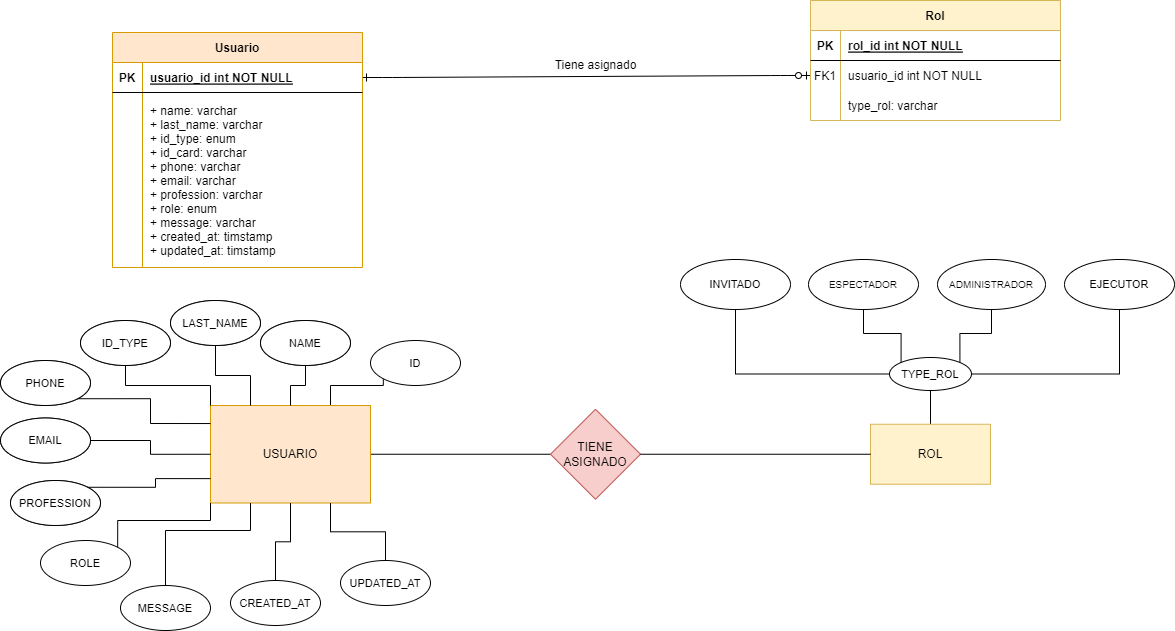

The diagram above was exported from draw.io. Its source (the exported page's mxGraphModel, read from the mxfile embedded in the PNG):
<mxGraphModel dx="1434" dy="739" grid="0" gridSize="10" guides="1" tooltips="1" connect="1" arrows="1" fold="1" page="0" pageScale="1" pageWidth="850" pageHeight="1100" math="0" shadow="0" extFonts="Permanent Marker^https://fonts.googleapis.com/css?family=Permanent+Marker">
  <root>
    <mxCell id="0" />
    <mxCell id="1" parent="0" />
    <mxCell id="C-vyLk0tnHw3VtMMgP7b-1" value="" style="edgeStyle=entityRelationEdgeStyle;endArrow=ERzeroToOne;startArrow=ERone;endFill=0;startFill=0;" parent="1" source="C-vyLk0tnHw3VtMMgP7b-24" target="C-vyLk0tnHw3VtMMgP7b-6" edge="1">
      <mxGeometry width="100" height="100" relative="1" as="geometry">
        <mxPoint x="550" y="715" as="sourcePoint" />
        <mxPoint x="650" y="615" as="targetPoint" />
      </mxGeometry>
    </mxCell>
    <mxCell id="C-vyLk0tnHw3VtMMgP7b-2" value="Rol" style="shape=table;startSize=30;container=1;collapsible=1;childLayout=tableLayout;fixedRows=1;rowLines=0;fontStyle=1;align=center;resizeLast=1;fillColor=#fff2cc;strokeColor=#d6b656;" parent="1" vertex="1">
      <mxGeometry x="840" y="100" width="250" height="120" as="geometry" />
    </mxCell>
    <mxCell id="C-vyLk0tnHw3VtMMgP7b-3" value="" style="shape=partialRectangle;collapsible=0;dropTarget=0;pointerEvents=0;fillColor=none;points=[[0,0.5],[1,0.5]];portConstraint=eastwest;top=0;left=0;right=0;bottom=1;" parent="C-vyLk0tnHw3VtMMgP7b-2" vertex="1">
      <mxGeometry y="30" width="250" height="30" as="geometry" />
    </mxCell>
    <mxCell id="C-vyLk0tnHw3VtMMgP7b-4" value="PK" style="shape=partialRectangle;overflow=hidden;connectable=0;fillColor=none;top=0;left=0;bottom=0;right=0;fontStyle=1;" parent="C-vyLk0tnHw3VtMMgP7b-3" vertex="1">
      <mxGeometry width="30" height="30" as="geometry">
        <mxRectangle width="30" height="30" as="alternateBounds" />
      </mxGeometry>
    </mxCell>
    <mxCell id="C-vyLk0tnHw3VtMMgP7b-5" value="rol_id int NOT NULL " style="shape=partialRectangle;overflow=hidden;connectable=0;fillColor=none;top=0;left=0;bottom=0;right=0;align=left;spacingLeft=6;fontStyle=5;" parent="C-vyLk0tnHw3VtMMgP7b-3" vertex="1">
      <mxGeometry x="30" width="220" height="30" as="geometry">
        <mxRectangle width="220" height="30" as="alternateBounds" />
      </mxGeometry>
    </mxCell>
    <mxCell id="C-vyLk0tnHw3VtMMgP7b-6" value="" style="shape=partialRectangle;collapsible=0;dropTarget=0;pointerEvents=0;fillColor=none;points=[[0,0.5],[1,0.5]];portConstraint=eastwest;top=0;left=0;right=0;bottom=0;" parent="C-vyLk0tnHw3VtMMgP7b-2" vertex="1">
      <mxGeometry y="60" width="250" height="30" as="geometry" />
    </mxCell>
    <mxCell id="C-vyLk0tnHw3VtMMgP7b-7" value="FK1" style="shape=partialRectangle;overflow=hidden;connectable=0;fillColor=none;top=0;left=0;bottom=0;right=0;" parent="C-vyLk0tnHw3VtMMgP7b-6" vertex="1">
      <mxGeometry width="30" height="30" as="geometry">
        <mxRectangle width="30" height="30" as="alternateBounds" />
      </mxGeometry>
    </mxCell>
    <mxCell id="C-vyLk0tnHw3VtMMgP7b-8" value="usuario_id int NOT NULL" style="shape=partialRectangle;overflow=hidden;connectable=0;fillColor=none;top=0;left=0;bottom=0;right=0;align=left;spacingLeft=6;" parent="C-vyLk0tnHw3VtMMgP7b-6" vertex="1">
      <mxGeometry x="30" width="220" height="30" as="geometry">
        <mxRectangle width="220" height="30" as="alternateBounds" />
      </mxGeometry>
    </mxCell>
    <mxCell id="C-vyLk0tnHw3VtMMgP7b-9" value="" style="shape=partialRectangle;collapsible=0;dropTarget=0;pointerEvents=0;fillColor=none;points=[[0,0.5],[1,0.5]];portConstraint=eastwest;top=0;left=0;right=0;bottom=0;" parent="C-vyLk0tnHw3VtMMgP7b-2" vertex="1">
      <mxGeometry y="90" width="250" height="30" as="geometry" />
    </mxCell>
    <mxCell id="C-vyLk0tnHw3VtMMgP7b-10" value="" style="shape=partialRectangle;overflow=hidden;connectable=0;fillColor=none;top=0;left=0;bottom=0;right=0;" parent="C-vyLk0tnHw3VtMMgP7b-9" vertex="1">
      <mxGeometry width="30" height="30" as="geometry">
        <mxRectangle width="30" height="30" as="alternateBounds" />
      </mxGeometry>
    </mxCell>
    <mxCell id="C-vyLk0tnHw3VtMMgP7b-11" value="type_rol: varchar" style="shape=partialRectangle;overflow=hidden;connectable=0;fillColor=none;top=0;left=0;bottom=0;right=0;align=left;spacingLeft=6;" parent="C-vyLk0tnHw3VtMMgP7b-9" vertex="1">
      <mxGeometry x="30" width="220" height="30" as="geometry">
        <mxRectangle width="220" height="30" as="alternateBounds" />
      </mxGeometry>
    </mxCell>
    <mxCell id="C-vyLk0tnHw3VtMMgP7b-23" value="Usuario" style="shape=table;startSize=30;container=1;collapsible=1;childLayout=tableLayout;fixedRows=1;rowLines=0;fontStyle=1;align=center;resizeLast=1;fillColor=#ffe6cc;strokeColor=#d79b00;" parent="1" vertex="1">
      <mxGeometry x="142" y="132" width="250" height="235" as="geometry" />
    </mxCell>
    <mxCell id="C-vyLk0tnHw3VtMMgP7b-24" value="" style="shape=partialRectangle;collapsible=0;dropTarget=0;pointerEvents=0;fillColor=none;points=[[0,0.5],[1,0.5]];portConstraint=eastwest;top=0;left=0;right=0;bottom=1;" parent="C-vyLk0tnHw3VtMMgP7b-23" vertex="1">
      <mxGeometry y="30" width="250" height="30" as="geometry" />
    </mxCell>
    <mxCell id="C-vyLk0tnHw3VtMMgP7b-25" value="PK" style="shape=partialRectangle;overflow=hidden;connectable=0;fillColor=none;top=0;left=0;bottom=0;right=0;fontStyle=1;" parent="C-vyLk0tnHw3VtMMgP7b-24" vertex="1">
      <mxGeometry width="30" height="30" as="geometry">
        <mxRectangle width="30" height="30" as="alternateBounds" />
      </mxGeometry>
    </mxCell>
    <mxCell id="C-vyLk0tnHw3VtMMgP7b-26" value="usuario_id int NOT NULL " style="shape=partialRectangle;overflow=hidden;connectable=0;fillColor=none;top=0;left=0;bottom=0;right=0;align=left;spacingLeft=6;fontStyle=5;" parent="C-vyLk0tnHw3VtMMgP7b-24" vertex="1">
      <mxGeometry x="30" width="220" height="30" as="geometry">
        <mxRectangle width="220" height="30" as="alternateBounds" />
      </mxGeometry>
    </mxCell>
    <mxCell id="C-vyLk0tnHw3VtMMgP7b-27" value="" style="shape=partialRectangle;collapsible=0;dropTarget=0;pointerEvents=0;fillColor=none;points=[[0,0.5],[1,0.5]];portConstraint=eastwest;top=0;left=0;right=0;bottom=0;" parent="C-vyLk0tnHw3VtMMgP7b-23" vertex="1">
      <mxGeometry y="60" width="250" height="175" as="geometry" />
    </mxCell>
    <mxCell id="C-vyLk0tnHw3VtMMgP7b-28" value="" style="shape=partialRectangle;overflow=hidden;connectable=0;fillColor=none;top=0;left=0;bottom=0;right=0;" parent="C-vyLk0tnHw3VtMMgP7b-27" vertex="1">
      <mxGeometry width="30" height="175" as="geometry">
        <mxRectangle width="30" height="175" as="alternateBounds" />
      </mxGeometry>
    </mxCell>
    <mxCell id="C-vyLk0tnHw3VtMMgP7b-29" value="+ name: varchar&#10;+ last_name: varchar&#10;+ id_type: enum&#10;+ id_card: varchar&#10;+ phone: varchar&#10;+ email: varchar&#10;+ profession: varchar&#10;+ role: enum&#10;+ message: varchar&#10;+ created_at: timstamp&#10;+ updated_at: timstamp" style="shape=partialRectangle;overflow=hidden;connectable=0;fillColor=none;top=0;left=0;bottom=0;right=0;align=left;spacingLeft=6;" parent="C-vyLk0tnHw3VtMMgP7b-27" vertex="1">
      <mxGeometry x="30" width="220" height="175" as="geometry">
        <mxRectangle width="220" height="175" as="alternateBounds" />
      </mxGeometry>
    </mxCell>
    <mxCell id="FXkIsEb8e4uUQHtMr3lO-3" value="Tiene asignado" style="text;html=1;align=center;verticalAlign=middle;resizable=0;points=[];autosize=1;strokeColor=none;fillColor=none;" parent="1" vertex="1">
      <mxGeometry x="570" y="150" width="110" height="30" as="geometry" />
    </mxCell>
    <mxCell id="FXkIsEb8e4uUQHtMr3lO-9" style="edgeStyle=orthogonalEdgeStyle;rounded=0;orthogonalLoop=1;jettySize=auto;html=1;exitX=1;exitY=0.5;exitDx=0;exitDy=0;endArrow=none;endFill=0;" parent="1" source="FXkIsEb8e4uUQHtMr3lO-6" target="FXkIsEb8e4uUQHtMr3lO-8" edge="1">
      <mxGeometry relative="1" as="geometry" />
    </mxCell>
    <mxCell id="FXkIsEb8e4uUQHtMr3lO-29" style="edgeStyle=orthogonalEdgeStyle;rounded=0;orthogonalLoop=1;jettySize=auto;html=1;exitX=0.75;exitY=0;exitDx=0;exitDy=0;entryX=0;entryY=1;entryDx=0;entryDy=0;endArrow=none;endFill=0;" parent="1" source="FXkIsEb8e4uUQHtMr3lO-6" target="FXkIsEb8e4uUQHtMr3lO-28" edge="1">
      <mxGeometry relative="1" as="geometry" />
    </mxCell>
    <mxCell id="FXkIsEb8e4uUQHtMr3lO-6" value="USUARIO" style="rounded=0;whiteSpace=wrap;html=1;fillColor=#ffe6cc;strokeColor=#d79b00;" parent="1" vertex="1">
      <mxGeometry x="240" y="505" width="160" height="97.5" as="geometry" />
    </mxCell>
    <mxCell id="FXkIsEb8e4uUQHtMr3lO-47" style="edgeStyle=orthogonalEdgeStyle;rounded=0;orthogonalLoop=1;jettySize=auto;html=1;endArrow=none;endFill=0;exitX=1;exitY=0;exitDx=0;exitDy=0;" parent="1" source="FXkIsEb8e4uUQHtMr3lO-44" target="FXkIsEb8e4uUQHtMr3lO-43" edge="1">
      <mxGeometry relative="1" as="geometry">
        <mxPoint x="929" y="394" as="sourcePoint" />
      </mxGeometry>
    </mxCell>
    <mxCell id="FXkIsEb8e4uUQHtMr3lO-48" style="edgeStyle=orthogonalEdgeStyle;rounded=0;orthogonalLoop=1;jettySize=auto;html=1;exitX=0.5;exitY=0;exitDx=0;exitDy=0;endArrow=none;endFill=0;" parent="1" source="FXkIsEb8e4uUQHtMr3lO-7" target="FXkIsEb8e4uUQHtMr3lO-44" edge="1">
      <mxGeometry relative="1" as="geometry" />
    </mxCell>
    <mxCell id="FXkIsEb8e4uUQHtMr3lO-49" style="edgeStyle=orthogonalEdgeStyle;rounded=0;orthogonalLoop=1;jettySize=auto;html=1;exitX=0;exitY=0.5;exitDx=0;exitDy=0;endArrow=none;endFill=0;" parent="1" source="FXkIsEb8e4uUQHtMr3lO-44" target="FXkIsEb8e4uUQHtMr3lO-46" edge="1">
      <mxGeometry relative="1" as="geometry" />
    </mxCell>
    <mxCell id="FXkIsEb8e4uUQHtMr3lO-50" style="edgeStyle=orthogonalEdgeStyle;rounded=0;orthogonalLoop=1;jettySize=auto;html=1;exitX=1;exitY=0.5;exitDx=0;exitDy=0;endArrow=none;endFill=0;" parent="1" source="FXkIsEb8e4uUQHtMr3lO-44" target="FXkIsEb8e4uUQHtMr3lO-45" edge="1">
      <mxGeometry relative="1" as="geometry" />
    </mxCell>
    <mxCell id="FXkIsEb8e4uUQHtMr3lO-7" value="ROL" style="rounded=0;whiteSpace=wrap;html=1;fillColor=#fff2cc;strokeColor=#d6b656;" parent="1" vertex="1">
      <mxGeometry x="900" y="523.75" width="120" height="60" as="geometry" />
    </mxCell>
    <mxCell id="FXkIsEb8e4uUQHtMr3lO-8" value="TIENE ASIGNADO" style="rhombus;whiteSpace=wrap;html=1;fillColor=#f8cecc;strokeColor=#b85450;" parent="1" vertex="1">
      <mxGeometry x="580" y="508.75" width="90" height="90" as="geometry" />
    </mxCell>
    <mxCell id="FXkIsEb8e4uUQHtMr3lO-10" style="edgeStyle=orthogonalEdgeStyle;rounded=0;orthogonalLoop=1;jettySize=auto;html=1;exitX=0;exitY=0.5;exitDx=0;exitDy=0;endArrow=none;endFill=0;entryX=1;entryY=0.5;entryDx=0;entryDy=0;" parent="1" source="FXkIsEb8e4uUQHtMr3lO-7" target="FXkIsEb8e4uUQHtMr3lO-8" edge="1">
      <mxGeometry relative="1" as="geometry">
        <mxPoint x="330" y="535" as="sourcePoint" />
        <mxPoint x="420" y="535" as="targetPoint" />
      </mxGeometry>
    </mxCell>
    <mxCell id="FXkIsEb8e4uUQHtMr3lO-11" value="LAST_NAME" style="ellipse;whiteSpace=wrap;html=1;" parent="1" vertex="1">
      <mxGeometry x="200" y="400" width="90" height="45" as="geometry" />
    </mxCell>
    <mxCell id="FXkIsEb8e4uUQHtMr3lO-12" value="ID_TYPE" style="ellipse;whiteSpace=wrap;html=1;" parent="1" vertex="1">
      <mxGeometry x="110" y="420" width="90" height="45" as="geometry" />
    </mxCell>
    <mxCell id="FXkIsEb8e4uUQHtMr3lO-13" value="PHONE" style="ellipse;whiteSpace=wrap;html=1;" parent="1" vertex="1">
      <mxGeometry x="30" y="460" width="90" height="45" as="geometry" />
    </mxCell>
    <mxCell id="FXkIsEb8e4uUQHtMr3lO-14" value="EMAIL" style="ellipse;whiteSpace=wrap;html=1;" parent="1" vertex="1">
      <mxGeometry x="30" y="517.5" width="90" height="45" as="geometry" />
    </mxCell>
    <mxCell id="FXkIsEb8e4uUQHtMr3lO-15" value="PROFESSION" style="ellipse;whiteSpace=wrap;html=1;" parent="1" vertex="1">
      <mxGeometry x="40" y="580" width="90" height="45" as="geometry" />
    </mxCell>
    <mxCell id="FXkIsEb8e4uUQHtMr3lO-16" value="NAME" style="ellipse;whiteSpace=wrap;html=1;" parent="1" vertex="1">
      <mxGeometry x="290" y="420" width="90" height="45" as="geometry" />
    </mxCell>
    <mxCell id="FXkIsEb8e4uUQHtMr3lO-18" value="ROLE" style="ellipse;whiteSpace=wrap;html=1;fontSize=11;" parent="1" vertex="1">
      <mxGeometry x="70" y="640" width="90" height="45" as="geometry" />
    </mxCell>
    <mxCell id="FXkIsEb8e4uUQHtMr3lO-19" value="MESSAGE" style="ellipse;whiteSpace=wrap;html=1;fontSize=11;" parent="1" vertex="1">
      <mxGeometry x="150" y="685" width="90" height="45" as="geometry" />
    </mxCell>
    <mxCell id="FXkIsEb8e4uUQHtMr3lO-41" style="edgeStyle=orthogonalEdgeStyle;rounded=0;orthogonalLoop=1;jettySize=auto;html=1;exitX=0.5;exitY=0;exitDx=0;exitDy=0;entryX=0.5;entryY=1;entryDx=0;entryDy=0;endArrow=none;endFill=0;" parent="1" source="FXkIsEb8e4uUQHtMr3lO-20" target="FXkIsEb8e4uUQHtMr3lO-6" edge="1">
      <mxGeometry relative="1" as="geometry" />
    </mxCell>
    <mxCell id="FXkIsEb8e4uUQHtMr3lO-20" value="CREATED_AT" style="ellipse;whiteSpace=wrap;html=1;fontSize=11;" parent="1" vertex="1">
      <mxGeometry x="260" y="680" width="90" height="45" as="geometry" />
    </mxCell>
    <mxCell id="FXkIsEb8e4uUQHtMr3lO-42" style="edgeStyle=orthogonalEdgeStyle;rounded=0;orthogonalLoop=1;jettySize=auto;html=1;exitX=0.5;exitY=0;exitDx=0;exitDy=0;entryX=0.75;entryY=1;entryDx=0;entryDy=0;endArrow=none;endFill=0;" parent="1" source="FXkIsEb8e4uUQHtMr3lO-21" target="FXkIsEb8e4uUQHtMr3lO-6" edge="1">
      <mxGeometry relative="1" as="geometry" />
    </mxCell>
    <mxCell id="FXkIsEb8e4uUQHtMr3lO-21" value="UPDATED_AT" style="ellipse;whiteSpace=wrap;html=1;fontSize=11;" parent="1" vertex="1">
      <mxGeometry x="370" y="660" width="90" height="45" as="geometry" />
    </mxCell>
    <mxCell id="FXkIsEb8e4uUQHtMr3lO-22" value="NAME" style="ellipse;whiteSpace=wrap;html=1;fontSize=11;" parent="1" vertex="1">
      <mxGeometry x="290" y="420" width="90" height="45" as="geometry" />
    </mxCell>
    <mxCell id="FXkIsEb8e4uUQHtMr3lO-23" value="LAST_NAME" style="ellipse;whiteSpace=wrap;html=1;fontSize=11;" parent="1" vertex="1">
      <mxGeometry x="200" y="400" width="90" height="45" as="geometry" />
    </mxCell>
    <mxCell id="FXkIsEb8e4uUQHtMr3lO-24" value="ID_TYPE" style="ellipse;whiteSpace=wrap;html=1;fontSize=11;" parent="1" vertex="1">
      <mxGeometry x="110" y="420" width="90" height="45" as="geometry" />
    </mxCell>
    <mxCell id="FXkIsEb8e4uUQHtMr3lO-25" value="PHONE" style="ellipse;whiteSpace=wrap;html=1;fontSize=11;" parent="1" vertex="1">
      <mxGeometry x="30" y="460" width="90" height="45" as="geometry" />
    </mxCell>
    <mxCell id="FXkIsEb8e4uUQHtMr3lO-26" value="EMAIL" style="ellipse;whiteSpace=wrap;html=1;fontSize=11;" parent="1" vertex="1">
      <mxGeometry x="30" y="517.5" width="90" height="45" as="geometry" />
    </mxCell>
    <mxCell id="FXkIsEb8e4uUQHtMr3lO-27" value="PROFESSION" style="ellipse;whiteSpace=wrap;html=1;fontSize=11;" parent="1" vertex="1">
      <mxGeometry x="40" y="580" width="90" height="45" as="geometry" />
    </mxCell>
    <mxCell id="FXkIsEb8e4uUQHtMr3lO-28" value="ID" style="ellipse;whiteSpace=wrap;html=1;fontSize=11;" parent="1" vertex="1">
      <mxGeometry x="400" y="440" width="90" height="45" as="geometry" />
    </mxCell>
    <mxCell id="FXkIsEb8e4uUQHtMr3lO-30" style="edgeStyle=orthogonalEdgeStyle;rounded=0;orthogonalLoop=1;jettySize=auto;html=1;exitX=0.5;exitY=0;exitDx=0;exitDy=0;entryX=0.5;entryY=1;entryDx=0;entryDy=0;endArrow=none;endFill=0;" parent="1" source="FXkIsEb8e4uUQHtMr3lO-6" target="FXkIsEb8e4uUQHtMr3lO-22" edge="1">
      <mxGeometry relative="1" as="geometry">
        <mxPoint x="260" y="492" as="sourcePoint" />
        <mxPoint x="313" y="465" as="targetPoint" />
      </mxGeometry>
    </mxCell>
    <mxCell id="FXkIsEb8e4uUQHtMr3lO-32" style="edgeStyle=orthogonalEdgeStyle;rounded=0;orthogonalLoop=1;jettySize=auto;html=1;exitX=0.25;exitY=0;exitDx=0;exitDy=0;entryX=0.5;entryY=1;entryDx=0;entryDy=0;endArrow=none;endFill=0;" parent="1" source="FXkIsEb8e4uUQHtMr3lO-6" target="FXkIsEb8e4uUQHtMr3lO-23" edge="1">
      <mxGeometry relative="1" as="geometry">
        <mxPoint x="330" y="515" as="sourcePoint" />
        <mxPoint x="345" y="475" as="targetPoint" />
      </mxGeometry>
    </mxCell>
    <mxCell id="FXkIsEb8e4uUQHtMr3lO-33" style="edgeStyle=orthogonalEdgeStyle;rounded=0;orthogonalLoop=1;jettySize=auto;html=1;exitX=0;exitY=0;exitDx=0;exitDy=0;entryX=0.5;entryY=1;entryDx=0;entryDy=0;endArrow=none;endFill=0;" parent="1" source="FXkIsEb8e4uUQHtMr3lO-6" target="FXkIsEb8e4uUQHtMr3lO-24" edge="1">
      <mxGeometry relative="1" as="geometry">
        <mxPoint x="290" y="515" as="sourcePoint" />
        <mxPoint x="255" y="455" as="targetPoint" />
      </mxGeometry>
    </mxCell>
    <mxCell id="FXkIsEb8e4uUQHtMr3lO-34" style="edgeStyle=orthogonalEdgeStyle;rounded=0;orthogonalLoop=1;jettySize=auto;html=1;exitX=0;exitY=0.185;exitDx=0;exitDy=0;entryX=1;entryY=1;entryDx=0;entryDy=0;endArrow=none;endFill=0;exitPerimeter=0;" parent="1" source="FXkIsEb8e4uUQHtMr3lO-6" target="FXkIsEb8e4uUQHtMr3lO-25" edge="1">
      <mxGeometry relative="1" as="geometry">
        <mxPoint x="245" y="525" as="sourcePoint" />
        <mxPoint x="160" y="485" as="targetPoint" />
      </mxGeometry>
    </mxCell>
    <mxCell id="FXkIsEb8e4uUQHtMr3lO-35" style="edgeStyle=orthogonalEdgeStyle;rounded=0;orthogonalLoop=1;jettySize=auto;html=1;exitX=0;exitY=0.5;exitDx=0;exitDy=0;entryX=1;entryY=0.5;entryDx=0;entryDy=0;endArrow=none;endFill=0;" parent="1" source="FXkIsEb8e4uUQHtMr3lO-6" target="FXkIsEb8e4uUQHtMr3lO-26" edge="1">
      <mxGeometry relative="1" as="geometry">
        <mxPoint x="250" y="533" as="sourcePoint" />
        <mxPoint x="117" y="508" as="targetPoint" />
      </mxGeometry>
    </mxCell>
    <mxCell id="FXkIsEb8e4uUQHtMr3lO-36" style="edgeStyle=orthogonalEdgeStyle;rounded=0;orthogonalLoop=1;jettySize=auto;html=1;exitX=0;exitY=0.75;exitDx=0;exitDy=0;entryX=1;entryY=0;entryDx=0;entryDy=0;endArrow=none;endFill=0;" parent="1" source="FXkIsEb8e4uUQHtMr3lO-6" target="FXkIsEb8e4uUQHtMr3lO-27" edge="1">
      <mxGeometry relative="1" as="geometry">
        <mxPoint x="250" y="564" as="sourcePoint" />
        <mxPoint x="130" y="550" as="targetPoint" />
      </mxGeometry>
    </mxCell>
    <mxCell id="FXkIsEb8e4uUQHtMr3lO-38" style="edgeStyle=orthogonalEdgeStyle;rounded=0;orthogonalLoop=1;jettySize=auto;html=1;exitX=0;exitY=1;exitDx=0;exitDy=0;entryX=1;entryY=0;entryDx=0;entryDy=0;endArrow=none;endFill=0;" parent="1" source="FXkIsEb8e4uUQHtMr3lO-6" target="FXkIsEb8e4uUQHtMr3lO-18" edge="1">
      <mxGeometry relative="1" as="geometry">
        <mxPoint x="260" y="598" as="sourcePoint" />
        <mxPoint x="137" y="607" as="targetPoint" />
        <Array as="points">
          <mxPoint x="240" y="620" />
          <mxPoint x="147" y="620" />
        </Array>
      </mxGeometry>
    </mxCell>
    <mxCell id="FXkIsEb8e4uUQHtMr3lO-39" style="edgeStyle=orthogonalEdgeStyle;rounded=0;orthogonalLoop=1;jettySize=auto;html=1;exitX=0.25;exitY=1;exitDx=0;exitDy=0;entryX=0.5;entryY=0;entryDx=0;entryDy=0;endArrow=none;endFill=0;" parent="1" source="FXkIsEb8e4uUQHtMr3lO-6" target="FXkIsEb8e4uUQHtMr3lO-19" edge="1">
      <mxGeometry relative="1" as="geometry">
        <mxPoint x="250" y="613" as="sourcePoint" />
        <mxPoint x="157" y="657" as="targetPoint" />
        <Array as="points">
          <mxPoint x="280" y="630" />
          <mxPoint x="195" y="630" />
        </Array>
      </mxGeometry>
    </mxCell>
    <mxCell id="FXkIsEb8e4uUQHtMr3lO-43" value="&lt;font style=&quot;font-size: 10px;&quot;&gt;ADMINISTRADOR&lt;/font&gt;" style="ellipse;whiteSpace=wrap;html=1;fontSize=11;" parent="1" vertex="1">
      <mxGeometry x="967" y="359" width="108" height="50" as="geometry" />
    </mxCell>
    <mxCell id="FXkIsEb8e4uUQHtMr3lO-44" value="TYPE_ROL" style="ellipse;whiteSpace=wrap;html=1;fontSize=11;" parent="1" vertex="1">
      <mxGeometry x="919" y="457" width="82" height="33" as="geometry" />
    </mxCell>
    <mxCell id="FXkIsEb8e4uUQHtMr3lO-45" value="EJECUTOR" style="ellipse;whiteSpace=wrap;html=1;fontSize=11;" parent="1" vertex="1">
      <mxGeometry x="1094" y="359" width="110" height="50" as="geometry" />
    </mxCell>
    <mxCell id="FXkIsEb8e4uUQHtMr3lO-46" value="INVITADO" style="ellipse;whiteSpace=wrap;html=1;fontSize=11;" parent="1" vertex="1">
      <mxGeometry x="710" y="359" width="110" height="50" as="geometry" />
    </mxCell>
    <mxCell id="FXkIsEb8e4uUQHtMr3lO-53" style="edgeStyle=orthogonalEdgeStyle;rounded=0;orthogonalLoop=1;jettySize=auto;html=1;exitX=0.5;exitY=1;exitDx=0;exitDy=0;entryX=0;entryY=0;entryDx=0;entryDy=0;endArrow=none;endFill=0;" parent="1" source="FXkIsEb8e4uUQHtMr3lO-51" target="FXkIsEb8e4uUQHtMr3lO-44" edge="1">
      <mxGeometry relative="1" as="geometry" />
    </mxCell>
    <mxCell id="FXkIsEb8e4uUQHtMr3lO-51" value="&lt;font style=&quot;font-size: 10px;&quot;&gt;ESPECTADOR&lt;/font&gt;" style="ellipse;whiteSpace=wrap;html=1;fontSize=11;" parent="1" vertex="1">
      <mxGeometry x="838" y="359" width="110" height="50" as="geometry" />
    </mxCell>
  </root>
</mxGraphModel>